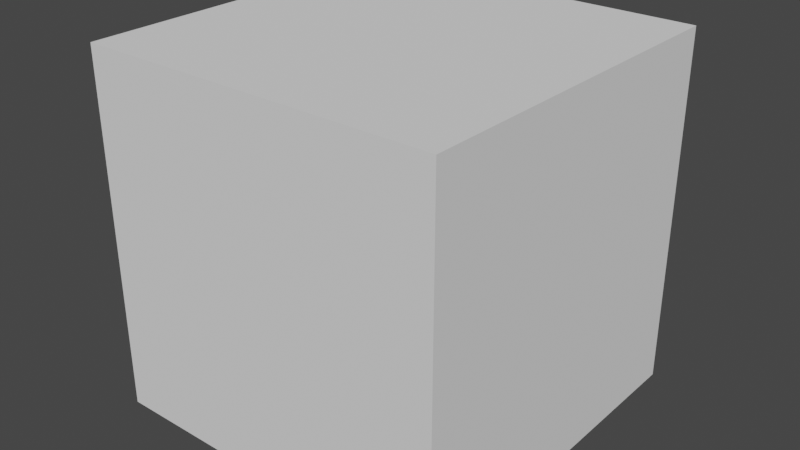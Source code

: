 # Source: Cube.blend  (saved by Blender 2.83.20; exported with 4.5.12 LTS)
import bpy
from mathutils import Matrix  # noqa: F401  (used for matrix-valued properties, if any)

bpy.ops.wm.read_factory_settings(use_empty=True)
scene = bpy.context.scene
scene.name = 'Scene'

# ---- collections
col_collection = bpy.data.collections.new('Collection'); scene.collection.children.link(col_collection)

# ---- world
world_world = bpy.data.worlds.new('World'); scene.world = world_world
world_world.use_nodes = True; world_world.node_tree.nodes.clear()
_N = world_world.node_tree.nodes; _L = world_world.node_tree.links
n0 = _N.new('ShaderNodeOutputWorld'); n0.name = 'World Output'; n0.location = (300, 300)
n1 = _N.new('ShaderNodeBackground'); n1.name = 'Background'; n1.location = (10, 300)
n1.inputs[0].default_value = (0.05088, 0.05088, 0.05088, 1.0)
_L.new(n1.outputs[0], n0.inputs[0])
n0.is_active_output = True
world_world.color = (0.05088, 0.05088, 0.05088)
world_world.use_sun_shadow = False
world_world.sun_shadow_jitter_overblur = 0.0

# ---- meshes
me_cube = bpy.data.meshes.new('Cube')
me_cube.from_pydata([(1.0, 1.0, 1.0), (1.0, 1.0, -1.0), (1.0, -1.0, 1.0), (1.0, -1.0, -1.0), (-1.0, 1.0, 1.0), (-1.0, 1.0, -1.0), (-1.0, -1.0, 1.0), (-1.0, -1.0, -1.0)], [], [(0, 4, 6, 2), (3, 2, 6, 7), (7, 6, 4, 5), (5, 1, 3, 7), (1, 0, 2, 3), (5, 4, 0, 1)])
_uv = me_cube.uv_layers.new(name='UVMap')
_uv.uv.foreach_set('vector', [0.625, 0.5, 0.875, 0.5, 0.875, 0.75, 0.625, 0.75, 0.375, 0.75, 0.625, 0.75, 0.625, 1.0, 0.375, 1.0, 0.375, 0.0, 0.625, 0.0, 0.625, 0.25, 0.375, 0.25, 0.125, 0.5, 0.375, 0.5, 0.375, 0.75, 0.125, 0.75, 0.375, 0.5, 0.625, 0.5, 0.625, 0.75, 0.375, 0.75, 0.375, 0.25, 0.625, 0.25, 0.625, 0.5, 0.375, 0.5])
me_cube.use_remesh_preserve_volume = False
me_cube.use_remesh_preserve_attributes = False
me_cube.use_mirror_vertex_groups = False
me_cube.update()

# ---- objects
ob_cube = bpy.data.objects.new('Cube', me_cube)

# ---- transforms, parenting, visibility, modifiers, constraints
ob_cube.location = (0.0, 0.0, 0.0)
ob_cube.lock_rotations_4d = False
ob_cube.empty_display_type = 'ARROWS'
ob_cube.lineart.crease_threshold = 0.0

# ---- collection membership
col_collection.objects.link(ob_cube)

# ---- scene / render settings (as saved in the file)
scene.frame_start = 1; scene.frame_end = 250; scene.frame_set(1)
scene.render.engine = 'BLENDER_EEVEE_NEXT'
scene.cycles.use_denoising = False
scene.cycles.samples = 128
scene.cycles.sampling_pattern = 'TABULATED_SOBOL'
scene.cycles.use_adaptive_sampling = False
scene.cycles.use_light_tree = False
scene.view_settings.view_transform = 'Filmic'
bpy.context.view_layer.update()

# ---- added for rendering (the .blend has no active camera and no usable light): camera, sun
cam_auto = bpy.data.cameras.new('AutoCamera')
cam_auto.lens = 50.0
cam_auto.sensor_width = 36.0
cam_auto.clip_end = 1000.0
ob_auto_camera = bpy.data.objects.new('AutoCamera', cam_auto)
scene.collection.objects.link(ob_auto_camera)
ob_auto_camera.location = (3.20507, -3.84609, 2.56406)
ob_auto_camera.rotation_euler = (1.09748, -7.21219e-08, 0.694738)
scene.camera = ob_auto_camera
light_auto_sun = bpy.data.lights.new('AutoSun', 'SUN')
light_auto_sun.energy = 3.0
light_auto_sun.angle = 0.0523599
ob_auto_sun = bpy.data.objects.new('AutoSun', light_auto_sun)
scene.collection.objects.link(ob_auto_sun)
ob_auto_sun.rotation_euler = (0.872665, 0.174533, 0.523599)
bpy.context.view_layer.update()
